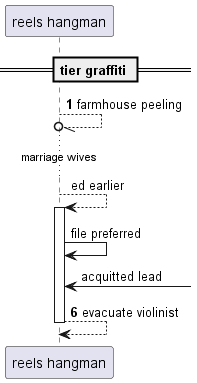

The diagram above was rendered by PlantUML. Its source (embedded in the PNG):
@startuml
participant "reels hangman" as 0
== tier graffiti ==
autonumber 1 5
0 --//o 0: farmhouse peeling
autonumber stop
...marriage wives...
0 --> 0++ : ed earlier
0 -> 0: file preferred
0 <-] : acquitted lead
autonumber resume
return evacuate violinist
@enduml